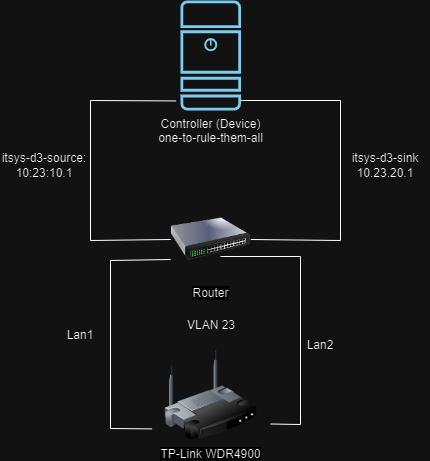

The diagram above was exported from draw.io. Its source (the exported page's mxGraphModel, read from the mxfile embedded in the PNG):
<mxGraphModel dx="1042" dy="569" grid="1" gridSize="10" guides="1" tooltips="1" connect="1" arrows="1" fold="1" page="1" pageScale="1" pageWidth="900" pageHeight="1600" math="0" shadow="0">
  <root>
    <mxCell id="0" />
    <mxCell id="1" parent="0" />
    <mxCell id="k035dtRVCkaVKxMz2SPX-2" value="Controller (Device)&lt;br&gt;one-to-rule-them-all" style="sketch=0;points=[[0.015,0.015,0],[0.985,0.015,0],[0.985,0.985,0],[0.015,0.985,0],[0.25,0,0],[0.5,0,0],[0.75,0,0],[1,0.25,0],[1,0.5,0],[1,0.75,0],[0.75,1,0],[0.5,1,0],[0.25,1,0],[0,0.75,0],[0,0.5,0],[0,0.25,0]];verticalLabelPosition=bottom;html=1;verticalAlign=top;aspect=fixed;align=center;pointerEvents=1;shape=mxgraph.cisco19.server;fillColor=#005073;strokeColor=none;" vertex="1" parent="1">
      <mxGeometry x="400" y="60" width="60.5" height="110" as="geometry" />
    </mxCell>
    <mxCell id="k035dtRVCkaVKxMz2SPX-3" value="Router" style="image;html=1;image=img/lib/clip_art/networking/Switch_128x128.png" vertex="1" parent="1">
      <mxGeometry x="390.25" y="259" width="80" height="80" as="geometry" />
    </mxCell>
    <mxCell id="k035dtRVCkaVKxMz2SPX-4" value="TP-Link WDR4900" style="image;html=1;image=img/lib/clip_art/networking/Wireless_Router_128x128.png" vertex="1" parent="1">
      <mxGeometry x="370.25" y="410" width="120" height="90" as="geometry" />
    </mxCell>
    <mxCell id="k035dtRVCkaVKxMz2SPX-14" value="VLAN 23" style="text;html=1;strokeColor=none;fillColor=none;align=center;verticalAlign=middle;whiteSpace=wrap;rounded=0;" vertex="1" parent="1">
      <mxGeometry x="400.5" y="370" width="60" height="30" as="geometry" />
    </mxCell>
    <mxCell id="k035dtRVCkaVKxMz2SPX-16" value="" style="endArrow=none;html=1;rounded=0;entryX=0;entryY=0.5;entryDx=0;entryDy=0;exitX=1;exitY=0.5;exitDx=0;exitDy=0;" edge="1" parent="1" source="k035dtRVCkaVKxMz2SPX-3">
      <mxGeometry width="50" height="50" relative="1" as="geometry">
        <mxPoint x="590" y="300" as="sourcePoint" />
        <mxPoint x="460.5" y="160" as="targetPoint" />
        <Array as="points">
          <mxPoint x="560" y="300" />
          <mxPoint x="560" y="160" />
        </Array>
      </mxGeometry>
    </mxCell>
    <mxCell id="k035dtRVCkaVKxMz2SPX-18" value="itsys-d3-sink 10.23.20.1" style="text;html=1;strokeColor=none;fillColor=none;align=center;verticalAlign=middle;whiteSpace=wrap;rounded=0;" vertex="1" parent="1">
      <mxGeometry x="560" y="210" width="90" height="30" as="geometry" />
    </mxCell>
    <mxCell id="k035dtRVCkaVKxMz2SPX-21" value="itsys-d3-source: 10:23:10.1" style="text;html=1;strokeColor=none;fillColor=none;align=center;verticalAlign=middle;whiteSpace=wrap;rounded=0;" vertex="1" parent="1">
      <mxGeometry x="220" y="210" width="87.5" height="30" as="geometry" />
    </mxCell>
    <mxCell id="k035dtRVCkaVKxMz2SPX-22" value="Lan2" style="text;html=1;strokeColor=none;fillColor=none;align=center;verticalAlign=middle;whiteSpace=wrap;rounded=0;" vertex="1" parent="1">
      <mxGeometry x="510" y="390" width="60" height="30" as="geometry" />
    </mxCell>
    <mxCell id="k035dtRVCkaVKxMz2SPX-23" value="Lan1" style="text;html=1;strokeColor=none;fillColor=none;align=center;verticalAlign=middle;whiteSpace=wrap;rounded=0;" vertex="1" parent="1">
      <mxGeometry x="270" y="380" width="60" height="30" as="geometry" />
    </mxCell>
    <mxCell id="k035dtRVCkaVKxMz2SPX-27" value="" style="endArrow=none;html=1;rounded=0;entryX=-0.073;entryY=0.913;entryDx=0;entryDy=0;exitX=0;exitY=0.5;exitDx=0;exitDy=0;entryPerimeter=0;" edge="1" parent="1" source="k035dtRVCkaVKxMz2SPX-3" target="k035dtRVCkaVKxMz2SPX-2">
      <mxGeometry width="50" height="50" relative="1" as="geometry">
        <mxPoint x="480" y="309" as="sourcePoint" />
        <mxPoint x="470.5" y="170" as="targetPoint" />
        <Array as="points">
          <mxPoint x="310" y="300" />
          <mxPoint x="310" y="160" />
        </Array>
      </mxGeometry>
    </mxCell>
    <mxCell id="k035dtRVCkaVKxMz2SPX-28" value="" style="endArrow=none;html=1;rounded=0;exitX=1;exitY=0.75;exitDx=0;exitDy=0;" edge="1" parent="1">
      <mxGeometry width="50" height="50" relative="1" as="geometry">
        <mxPoint x="490.25" y="483.5" as="sourcePoint" />
        <mxPoint x="440" y="316" as="targetPoint" />
        <Array as="points">
          <mxPoint x="520" y="484" />
          <mxPoint x="520" y="316" />
        </Array>
      </mxGeometry>
    </mxCell>
    <mxCell id="k035dtRVCkaVKxMz2SPX-29" value="" style="endArrow=none;html=1;rounded=0;exitX=0.011;exitY=0.871;exitDx=0;exitDy=0;exitPerimeter=0;entryX=0;entryY=0.75;entryDx=0;entryDy=0;" edge="1" parent="1" source="k035dtRVCkaVKxMz2SPX-4" target="k035dtRVCkaVKxMz2SPX-3">
      <mxGeometry width="50" height="50" relative="1" as="geometry">
        <mxPoint x="300.25" y="487.5" as="sourcePoint" />
        <mxPoint x="250" y="320" as="targetPoint" />
        <Array as="points">
          <mxPoint x="330" y="488" />
          <mxPoint x="330" y="320" />
        </Array>
      </mxGeometry>
    </mxCell>
  </root>
</mxGraphModel>